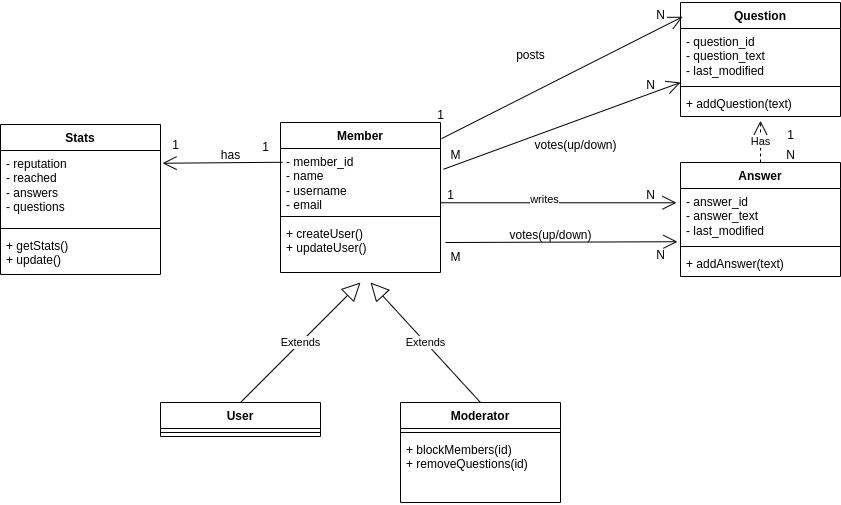

The diagram above was exported from draw.io. Its source (the exported page's mxGraphModel, read from the mxfile embedded in the PNG):
<mxGraphModel dx="2284" dy="1809" grid="1" gridSize="10" guides="1" tooltips="1" connect="1" arrows="1" fold="1" page="1" pageScale="1" pageWidth="850" pageHeight="1100" math="0" shadow="0">
  <root>
    <mxCell id="0" />
    <mxCell id="1" parent="0" />
    <mxCell id="FYKOezSqPLbwYpMfMo4o-1" value="Member" style="swimlane;fontStyle=1;align=center;verticalAlign=top;childLayout=stackLayout;horizontal=1;startSize=26;horizontalStack=0;resizeParent=1;resizeParentMax=0;resizeLast=0;collapsible=1;marginBottom=0;whiteSpace=wrap;html=1;" parent="1" vertex="1">
      <mxGeometry x="-280" y="120" width="160" height="150" as="geometry" />
    </mxCell>
    <mxCell id="FYKOezSqPLbwYpMfMo4o-2" value="- member_id&lt;div&gt;- name&lt;/div&gt;&lt;div&gt;- username&lt;/div&gt;&lt;div&gt;- email&lt;/div&gt;" style="text;strokeColor=none;fillColor=none;align=left;verticalAlign=top;spacingLeft=4;spacingRight=4;overflow=hidden;rotatable=0;points=[[0,0.5],[1,0.5]];portConstraint=eastwest;whiteSpace=wrap;html=1;" parent="FYKOezSqPLbwYpMfMo4o-1" vertex="1">
      <mxGeometry y="26" width="160" height="64" as="geometry" />
    </mxCell>
    <mxCell id="FYKOezSqPLbwYpMfMo4o-3" value="" style="line;strokeWidth=1;fillColor=none;align=left;verticalAlign=middle;spacingTop=-1;spacingLeft=3;spacingRight=3;rotatable=0;labelPosition=right;points=[];portConstraint=eastwest;strokeColor=inherit;" parent="FYKOezSqPLbwYpMfMo4o-1" vertex="1">
      <mxGeometry y="90" width="160" height="8" as="geometry" />
    </mxCell>
    <mxCell id="FYKOezSqPLbwYpMfMo4o-4" value="+ createUser()&lt;div&gt;+ updateUser()&lt;/div&gt;" style="text;strokeColor=none;fillColor=none;align=left;verticalAlign=top;spacingLeft=4;spacingRight=4;overflow=hidden;rotatable=0;points=[[0,0.5],[1,0.5]];portConstraint=eastwest;whiteSpace=wrap;html=1;" parent="FYKOezSqPLbwYpMfMo4o-1" vertex="1">
      <mxGeometry y="98" width="160" height="52" as="geometry" />
    </mxCell>
    <mxCell id="FYKOezSqPLbwYpMfMo4o-5" value="User" style="swimlane;fontStyle=1;align=center;verticalAlign=top;childLayout=stackLayout;horizontal=1;startSize=26;horizontalStack=0;resizeParent=1;resizeParentMax=0;resizeLast=0;collapsible=1;marginBottom=0;whiteSpace=wrap;html=1;" parent="1" vertex="1">
      <mxGeometry x="-400" y="400" width="160" height="34" as="geometry" />
    </mxCell>
    <mxCell id="FYKOezSqPLbwYpMfMo4o-7" value="" style="line;strokeWidth=1;fillColor=none;align=left;verticalAlign=middle;spacingTop=-1;spacingLeft=3;spacingRight=3;rotatable=0;labelPosition=right;points=[];portConstraint=eastwest;strokeColor=inherit;" parent="FYKOezSqPLbwYpMfMo4o-5" vertex="1">
      <mxGeometry y="26" width="160" height="8" as="geometry" />
    </mxCell>
    <mxCell id="FYKOezSqPLbwYpMfMo4o-9" value="Moderator" style="swimlane;fontStyle=1;align=center;verticalAlign=top;childLayout=stackLayout;horizontal=1;startSize=26;horizontalStack=0;resizeParent=1;resizeParentMax=0;resizeLast=0;collapsible=1;marginBottom=0;whiteSpace=wrap;html=1;" parent="1" vertex="1">
      <mxGeometry x="-160" y="400" width="160" height="100" as="geometry" />
    </mxCell>
    <mxCell id="FYKOezSqPLbwYpMfMo4o-11" value="" style="line;strokeWidth=1;fillColor=none;align=left;verticalAlign=middle;spacingTop=-1;spacingLeft=3;spacingRight=3;rotatable=0;labelPosition=right;points=[];portConstraint=eastwest;strokeColor=inherit;" parent="FYKOezSqPLbwYpMfMo4o-9" vertex="1">
      <mxGeometry y="26" width="160" height="8" as="geometry" />
    </mxCell>
    <mxCell id="FYKOezSqPLbwYpMfMo4o-12" value="&lt;div&gt;+ blockMembers(id)&lt;/div&gt;&lt;div&gt;+ removeQuestions(id)&lt;/div&gt;&lt;div&gt;&lt;br&gt;&lt;/div&gt;" style="text;strokeColor=none;fillColor=none;align=left;verticalAlign=top;spacingLeft=4;spacingRight=4;overflow=hidden;rotatable=0;points=[[0,0.5],[1,0.5]];portConstraint=eastwest;whiteSpace=wrap;html=1;" parent="FYKOezSqPLbwYpMfMo4o-9" vertex="1">
      <mxGeometry y="34" width="160" height="66" as="geometry" />
    </mxCell>
    <mxCell id="FYKOezSqPLbwYpMfMo4o-13" value="Question" style="swimlane;fontStyle=1;align=center;verticalAlign=top;childLayout=stackLayout;horizontal=1;startSize=26;horizontalStack=0;resizeParent=1;resizeParentMax=0;resizeLast=0;collapsible=1;marginBottom=0;whiteSpace=wrap;html=1;" parent="1" vertex="1">
      <mxGeometry x="120" width="160" height="114" as="geometry" />
    </mxCell>
    <mxCell id="FYKOezSqPLbwYpMfMo4o-14" value="- question_id&lt;div&gt;- question_text&lt;/div&gt;&lt;div&gt;- last_modified&lt;/div&gt;&lt;div&gt;&lt;br&gt;&lt;/div&gt;" style="text;strokeColor=none;fillColor=none;align=left;verticalAlign=top;spacingLeft=4;spacingRight=4;overflow=hidden;rotatable=0;points=[[0,0.5],[1,0.5]];portConstraint=eastwest;whiteSpace=wrap;html=1;" parent="FYKOezSqPLbwYpMfMo4o-13" vertex="1">
      <mxGeometry y="26" width="160" height="54" as="geometry" />
    </mxCell>
    <mxCell id="FYKOezSqPLbwYpMfMo4o-15" value="" style="line;strokeWidth=1;fillColor=none;align=left;verticalAlign=middle;spacingTop=-1;spacingLeft=3;spacingRight=3;rotatable=0;labelPosition=right;points=[];portConstraint=eastwest;strokeColor=inherit;" parent="FYKOezSqPLbwYpMfMo4o-13" vertex="1">
      <mxGeometry y="80" width="160" height="8" as="geometry" />
    </mxCell>
    <mxCell id="FYKOezSqPLbwYpMfMo4o-16" value="+ addQuestion(text)" style="text;strokeColor=none;fillColor=none;align=left;verticalAlign=top;spacingLeft=4;spacingRight=4;overflow=hidden;rotatable=0;points=[[0,0.5],[1,0.5]];portConstraint=eastwest;whiteSpace=wrap;html=1;" parent="FYKOezSqPLbwYpMfMo4o-13" vertex="1">
      <mxGeometry y="88" width="160" height="26" as="geometry" />
    </mxCell>
    <mxCell id="FYKOezSqPLbwYpMfMo4o-17" value="Answer" style="swimlane;fontStyle=1;align=center;verticalAlign=top;childLayout=stackLayout;horizontal=1;startSize=26;horizontalStack=0;resizeParent=1;resizeParentMax=0;resizeLast=0;collapsible=1;marginBottom=0;whiteSpace=wrap;html=1;" parent="1" vertex="1">
      <mxGeometry x="120" y="160" width="160" height="114" as="geometry" />
    </mxCell>
    <mxCell id="FYKOezSqPLbwYpMfMo4o-18" value="- answer_id&lt;div&gt;- answer_text&lt;/div&gt;&lt;div&gt;- last_modified&lt;/div&gt;" style="text;strokeColor=none;fillColor=none;align=left;verticalAlign=top;spacingLeft=4;spacingRight=4;overflow=hidden;rotatable=0;points=[[0,0.5],[1,0.5]];portConstraint=eastwest;whiteSpace=wrap;html=1;" parent="FYKOezSqPLbwYpMfMo4o-17" vertex="1">
      <mxGeometry y="26" width="160" height="54" as="geometry" />
    </mxCell>
    <mxCell id="FYKOezSqPLbwYpMfMo4o-19" value="" style="line;strokeWidth=1;fillColor=none;align=left;verticalAlign=middle;spacingTop=-1;spacingLeft=3;spacingRight=3;rotatable=0;labelPosition=right;points=[];portConstraint=eastwest;strokeColor=inherit;" parent="FYKOezSqPLbwYpMfMo4o-17" vertex="1">
      <mxGeometry y="80" width="160" height="8" as="geometry" />
    </mxCell>
    <mxCell id="FYKOezSqPLbwYpMfMo4o-20" value="+ addAnswer(text)" style="text;strokeColor=none;fillColor=none;align=left;verticalAlign=top;spacingLeft=4;spacingRight=4;overflow=hidden;rotatable=0;points=[[0,0.5],[1,0.5]];portConstraint=eastwest;whiteSpace=wrap;html=1;" parent="FYKOezSqPLbwYpMfMo4o-17" vertex="1">
      <mxGeometry y="88" width="160" height="26" as="geometry" />
    </mxCell>
    <mxCell id="FYKOezSqPLbwYpMfMo4o-21" value="Extends" style="endArrow=block;endSize=16;endFill=0;html=1;rounded=0;exitX=0.5;exitY=0;exitDx=0;exitDy=0;" parent="1" source="FYKOezSqPLbwYpMfMo4o-5" edge="1">
      <mxGeometry width="160" relative="1" as="geometry">
        <mxPoint x="120" y="200" as="sourcePoint" />
        <mxPoint x="-200" y="280" as="targetPoint" />
      </mxGeometry>
    </mxCell>
    <mxCell id="FYKOezSqPLbwYpMfMo4o-22" value="Extends" style="endArrow=block;endSize=16;endFill=0;html=1;rounded=0;exitX=0.5;exitY=0;exitDx=0;exitDy=0;" parent="1" source="FYKOezSqPLbwYpMfMo4o-9" edge="1">
      <mxGeometry width="160" relative="1" as="geometry">
        <mxPoint x="120" y="200" as="sourcePoint" />
        <mxPoint x="-190" y="280" as="targetPoint" />
      </mxGeometry>
    </mxCell>
    <mxCell id="FYKOezSqPLbwYpMfMo4o-25" value="" style="endArrow=open;endFill=1;endSize=12;html=1;rounded=0;exitX=1.006;exitY=0.108;exitDx=0;exitDy=0;exitPerimeter=0;entryX=0.013;entryY=0.125;entryDx=0;entryDy=0;entryPerimeter=0;" parent="1" source="FYKOezSqPLbwYpMfMo4o-1" target="FYKOezSqPLbwYpMfMo4o-13" edge="1">
      <mxGeometry width="160" relative="1" as="geometry">
        <mxPoint x="120" y="200" as="sourcePoint" />
        <mxPoint x="280" y="200" as="targetPoint" />
      </mxGeometry>
    </mxCell>
    <mxCell id="FYKOezSqPLbwYpMfMo4o-26" value="" style="endArrow=open;endFill=1;endSize=12;html=1;rounded=0;exitX=1.019;exitY=0.324;exitDx=0;exitDy=0;exitPerimeter=0;entryX=0;entryY=0;entryDx=0;entryDy=0;entryPerimeter=0;" parent="1" source="FYKOezSqPLbwYpMfMo4o-2" target="FYKOezSqPLbwYpMfMo4o-15" edge="1">
      <mxGeometry width="160" relative="1" as="geometry">
        <mxPoint x="-109" y="146" as="sourcePoint" />
        <mxPoint x="132" y="24" as="targetPoint" />
      </mxGeometry>
    </mxCell>
    <mxCell id="FYKOezSqPLbwYpMfMo4o-27" value="posts" style="text;html=1;align=center;verticalAlign=middle;resizable=0;points=[];autosize=1;strokeColor=none;fillColor=none;" parent="1" vertex="1">
      <mxGeometry x="-55" y="38" width="50" height="30" as="geometry" />
    </mxCell>
    <mxCell id="FYKOezSqPLbwYpMfMo4o-28" value="votes(up/down)" style="text;html=1;align=center;verticalAlign=middle;resizable=0;points=[];autosize=1;strokeColor=none;fillColor=none;" parent="1" vertex="1">
      <mxGeometry x="-40" y="128" width="110" height="30" as="geometry" />
    </mxCell>
    <mxCell id="FYKOezSqPLbwYpMfMo4o-29" value="1" style="text;html=1;align=center;verticalAlign=middle;resizable=0;points=[];autosize=1;strokeColor=none;fillColor=none;" parent="1" vertex="1">
      <mxGeometry x="-135" y="98" width="30" height="30" as="geometry" />
    </mxCell>
    <mxCell id="FYKOezSqPLbwYpMfMo4o-30" value="N" style="text;html=1;align=center;verticalAlign=middle;resizable=0;points=[];autosize=1;strokeColor=none;fillColor=none;" parent="1" vertex="1">
      <mxGeometry x="85" y="-2" width="30" height="30" as="geometry" />
    </mxCell>
    <mxCell id="FYKOezSqPLbwYpMfMo4o-31" value="M" style="text;html=1;align=center;verticalAlign=middle;resizable=0;points=[];autosize=1;strokeColor=none;fillColor=none;" parent="1" vertex="1">
      <mxGeometry x="-120" y="138" width="30" height="30" as="geometry" />
    </mxCell>
    <mxCell id="FYKOezSqPLbwYpMfMo4o-32" value="N" style="text;html=1;align=center;verticalAlign=middle;resizable=0;points=[];autosize=1;strokeColor=none;fillColor=none;" parent="1" vertex="1">
      <mxGeometry x="75" y="68" width="30" height="30" as="geometry" />
    </mxCell>
    <mxCell id="FYKOezSqPLbwYpMfMo4o-33" value="" style="endArrow=open;endFill=1;endSize=12;html=1;rounded=0;entryX=-0.025;entryY=0.264;entryDx=0;entryDy=0;entryPerimeter=0;exitX=0.167;exitY=0.742;exitDx=0;exitDy=0;exitPerimeter=0;" parent="1" target="FYKOezSqPLbwYpMfMo4o-18" edge="1" source="FYKOezSqPLbwYpMfMo4o-35">
      <mxGeometry width="160" relative="1" as="geometry">
        <mxPoint x="-110" y="200" as="sourcePoint" />
        <mxPoint x="110" y="200" as="targetPoint" />
      </mxGeometry>
    </mxCell>
    <mxCell id="FYKOezSqPLbwYpMfMo4o-37" value="writes" style="edgeLabel;html=1;align=center;verticalAlign=middle;resizable=0;points=[];" parent="FYKOezSqPLbwYpMfMo4o-33" connectable="0" vertex="1">
      <mxGeometry x="-0.1239" y="4" relative="1" as="geometry">
        <mxPoint as="offset" />
      </mxGeometry>
    </mxCell>
    <mxCell id="FYKOezSqPLbwYpMfMo4o-34" value="" style="endArrow=open;endFill=1;endSize=12;html=1;rounded=0;entryX=-0.019;entryY=0.986;entryDx=0;entryDy=0;entryPerimeter=0;" parent="1" target="FYKOezSqPLbwYpMfMo4o-18" edge="1">
      <mxGeometry width="160" relative="1" as="geometry">
        <mxPoint x="-115" y="240" as="sourcePoint" />
        <mxPoint x="105" y="240" as="targetPoint" />
      </mxGeometry>
    </mxCell>
    <mxCell id="FYKOezSqPLbwYpMfMo4o-35" value="1" style="text;html=1;align=center;verticalAlign=middle;resizable=0;points=[];autosize=1;strokeColor=none;fillColor=none;" parent="1" vertex="1">
      <mxGeometry x="-125" y="178" width="30" height="30" as="geometry" />
    </mxCell>
    <mxCell id="FYKOezSqPLbwYpMfMo4o-36" value="N" style="text;html=1;align=center;verticalAlign=middle;resizable=0;points=[];autosize=1;strokeColor=none;fillColor=none;" parent="1" vertex="1">
      <mxGeometry x="75" y="178" width="30" height="30" as="geometry" />
    </mxCell>
    <mxCell id="FYKOezSqPLbwYpMfMo4o-38" value="M" style="text;html=1;align=center;verticalAlign=middle;resizable=0;points=[];autosize=1;strokeColor=none;fillColor=none;" parent="1" vertex="1">
      <mxGeometry x="-120" y="240" width="30" height="30" as="geometry" />
    </mxCell>
    <mxCell id="FYKOezSqPLbwYpMfMo4o-39" value="N" style="text;html=1;align=center;verticalAlign=middle;resizable=0;points=[];autosize=1;strokeColor=none;fillColor=none;" parent="1" vertex="1">
      <mxGeometry x="85" y="238" width="30" height="30" as="geometry" />
    </mxCell>
    <mxCell id="FYKOezSqPLbwYpMfMo4o-40" value="votes(up/down)" style="text;html=1;align=center;verticalAlign=middle;resizable=0;points=[];autosize=1;strokeColor=none;fillColor=none;" parent="1" vertex="1">
      <mxGeometry x="-65" y="218" width="110" height="30" as="geometry" />
    </mxCell>
    <mxCell id="FYKOezSqPLbwYpMfMo4o-41" value="Has" style="endArrow=open;endSize=12;dashed=1;html=1;rounded=0;exitX=0.5;exitY=0;exitDx=0;exitDy=0;entryX=0.5;entryY=1.163;entryDx=0;entryDy=0;entryPerimeter=0;" parent="1" source="FYKOezSqPLbwYpMfMo4o-17" target="FYKOezSqPLbwYpMfMo4o-16" edge="1">
      <mxGeometry width="160" relative="1" as="geometry">
        <mxPoint x="120" y="200" as="sourcePoint" />
        <mxPoint x="280" y="200" as="targetPoint" />
      </mxGeometry>
    </mxCell>
    <mxCell id="FYKOezSqPLbwYpMfMo4o-42" value="1" style="text;html=1;align=center;verticalAlign=middle;resizable=0;points=[];autosize=1;strokeColor=none;fillColor=none;" parent="1" vertex="1">
      <mxGeometry x="215" y="118" width="30" height="30" as="geometry" />
    </mxCell>
    <mxCell id="FYKOezSqPLbwYpMfMo4o-43" value="N" style="text;html=1;align=center;verticalAlign=middle;resizable=0;points=[];autosize=1;strokeColor=none;fillColor=none;" parent="1" vertex="1">
      <mxGeometry x="215" y="138" width="30" height="30" as="geometry" />
    </mxCell>
    <mxCell id="uKvgeBgwMp9Q2-WkeFZA-3" value="Stats" style="swimlane;fontStyle=1;align=center;verticalAlign=top;childLayout=stackLayout;horizontal=1;startSize=26;horizontalStack=0;resizeParent=1;resizeParentMax=0;resizeLast=0;collapsible=1;marginBottom=0;whiteSpace=wrap;html=1;" vertex="1" parent="1">
      <mxGeometry x="-560" y="122" width="160" height="150" as="geometry" />
    </mxCell>
    <mxCell id="uKvgeBgwMp9Q2-WkeFZA-4" value="- reputation&lt;div&gt;- reached&lt;/div&gt;&lt;div&gt;- answers&lt;/div&gt;&lt;div&gt;- questions&lt;/div&gt;" style="text;strokeColor=none;fillColor=none;align=left;verticalAlign=top;spacingLeft=4;spacingRight=4;overflow=hidden;rotatable=0;points=[[0,0.5],[1,0.5]];portConstraint=eastwest;whiteSpace=wrap;html=1;" vertex="1" parent="uKvgeBgwMp9Q2-WkeFZA-3">
      <mxGeometry y="26" width="160" height="74" as="geometry" />
    </mxCell>
    <mxCell id="uKvgeBgwMp9Q2-WkeFZA-5" value="" style="line;strokeWidth=1;fillColor=none;align=left;verticalAlign=middle;spacingTop=-1;spacingLeft=3;spacingRight=3;rotatable=0;labelPosition=right;points=[];portConstraint=eastwest;strokeColor=inherit;" vertex="1" parent="uKvgeBgwMp9Q2-WkeFZA-3">
      <mxGeometry y="100" width="160" height="8" as="geometry" />
    </mxCell>
    <mxCell id="uKvgeBgwMp9Q2-WkeFZA-6" value="+ getStats()&lt;div&gt;+ update()&lt;/div&gt;" style="text;strokeColor=none;fillColor=none;align=left;verticalAlign=top;spacingLeft=4;spacingRight=4;overflow=hidden;rotatable=0;points=[[0,0.5],[1,0.5]];portConstraint=eastwest;whiteSpace=wrap;html=1;" vertex="1" parent="uKvgeBgwMp9Q2-WkeFZA-3">
      <mxGeometry y="108" width="160" height="42" as="geometry" />
    </mxCell>
    <mxCell id="uKvgeBgwMp9Q2-WkeFZA-7" value="" style="endArrow=open;endFill=1;endSize=12;html=1;rounded=0;exitX=0.013;exitY=0.215;exitDx=0;exitDy=0;exitPerimeter=0;entryX=1.013;entryY=0.172;entryDx=0;entryDy=0;entryPerimeter=0;" edge="1" parent="1" source="FYKOezSqPLbwYpMfMo4o-2" target="uKvgeBgwMp9Q2-WkeFZA-4">
      <mxGeometry width="160" relative="1" as="geometry">
        <mxPoint x="-160" y="230" as="sourcePoint" />
        <mxPoint y="230" as="targetPoint" />
      </mxGeometry>
    </mxCell>
    <mxCell id="uKvgeBgwMp9Q2-WkeFZA-8" value="has" style="text;html=1;align=center;verticalAlign=middle;resizable=0;points=[];autosize=1;strokeColor=none;fillColor=none;" vertex="1" parent="1">
      <mxGeometry x="-350" y="138" width="40" height="30" as="geometry" />
    </mxCell>
    <mxCell id="uKvgeBgwMp9Q2-WkeFZA-9" value="1" style="text;html=1;align=center;verticalAlign=middle;resizable=0;points=[];autosize=1;strokeColor=none;fillColor=none;" vertex="1" parent="1">
      <mxGeometry x="-400" y="128" width="30" height="30" as="geometry" />
    </mxCell>
    <mxCell id="uKvgeBgwMp9Q2-WkeFZA-10" value="1" style="text;html=1;align=center;verticalAlign=middle;resizable=0;points=[];autosize=1;strokeColor=none;fillColor=none;" vertex="1" parent="1">
      <mxGeometry x="-310" y="130" width="30" height="30" as="geometry" />
    </mxCell>
  </root>
</mxGraphModel>